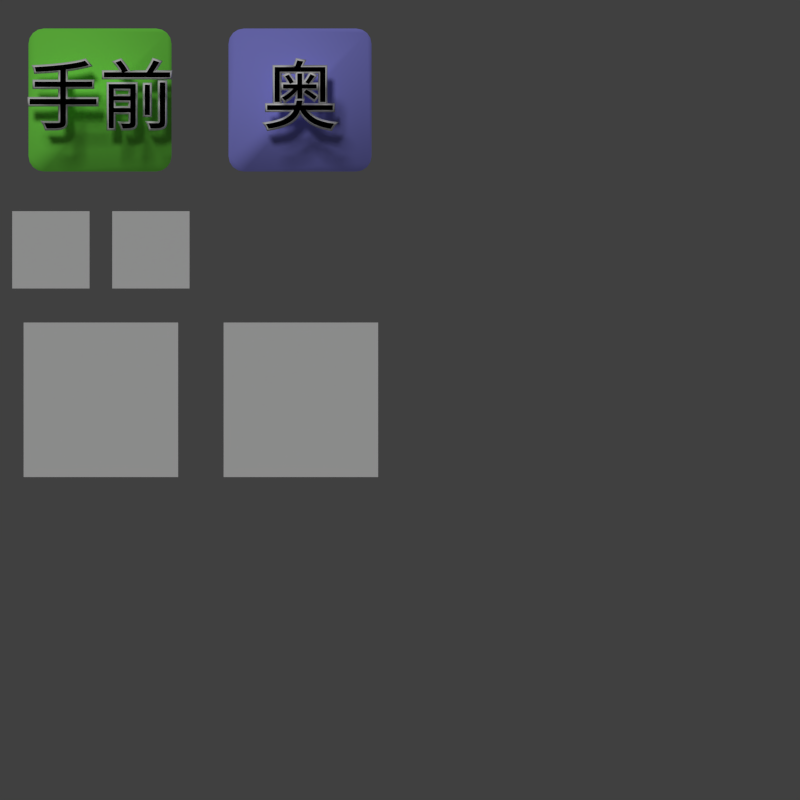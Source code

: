 # Source: system_image01.blend  (saved by Blender 2.76.0; exported with 4.5.12 LTS)
import bpy
from mathutils import Matrix  # noqa: F401  (used for matrix-valued properties, if any)

bpy.ops.wm.read_factory_settings(use_empty=True)
scene = bpy.context.scene
scene.name = 'Scene'

# ---- collections
col_collection_1 = bpy.data.collections.new('Collection 1'); scene.collection.children.link(col_collection_1)

# ---- materials (node trees are filled in below, after node groups)
mat_icon_visible_002 = bpy.data.materials.new('Icon_Visible.002')
mat_icon_visible_002.alpha_threshold = 0.0
mat_icon_visible_002.use_transparent_shadow = False
mat_icon_visible_002.roughness = 0.5
mat_icon_visible_001 = bpy.data.materials.new('Icon_Visible.001')
mat_icon_visible_001.alpha_threshold = 0.0
mat_icon_visible_001.use_transparent_shadow = False
mat_icon_visible_001.roughness = 0.5
mat_icon_unvisible = bpy.data.materials.new('Icon_UnVisible')
mat_icon_unvisible.alpha_threshold = 0.0
mat_icon_unvisible.use_transparent_shadow = False
mat_icon_unvisible.roughness = 0.5
mat_icon_visible = bpy.data.materials.new('Icon_Visible')
mat_icon_visible.alpha_threshold = 0.0
mat_icon_visible.use_transparent_shadow = False
mat_icon_visible.roughness = 0.5
mat_text_edge = bpy.data.materials.new('Text.edge')
mat_text_edge.alpha_threshold = 0.0
mat_text_edge.use_transparent_shadow = False
mat_text_edge.diffuse_color = (1.0, 1.0, 1.0, 1.0)
mat_text_edge.roughness = 0.5
mat_text = bpy.data.materials.new('Text')
mat_text.alpha_threshold = 0.0
mat_text.use_transparent_shadow = False
mat_text.diffuse_color = (0.0, 0.0, 0.0, 1.0)
mat_text.roughness = 0.5
mat_oku = bpy.data.materials.new('Oku')
mat_oku.alpha_threshold = 0.0
mat_oku.use_transparent_shadow = False
mat_oku.diffuse_color = (0.3346, 0.3346, 1.0, 1.0)
mat_oku.roughness = 0.5
mat_temae = bpy.data.materials.new('Temae')
mat_temae.alpha_threshold = 0.0
mat_temae.use_transparent_shadow = False
mat_temae.diffuse_color = (0.2556, 1.0, 0.1062, 1.0)
mat_temae.roughness = 0.5

# ---- material node trees

# ---- world
world_world = bpy.data.worlds.new('World'); scene.world = world_world
world_world.color = (0.05088, 0.05088, 0.05088)
world_world.use_sun_shadow = False
world_world.sun_shadow_jitter_overblur = 0.0
world_world.cycles.sampling_method = 'MANUAL'
world_world.cycles.sample_map_resolution = 256

# ---- cameras
cam_camera = bpy.data.cameras.new('Camera')
cam_camera.type = 'ORTHO'
cam_camera.clip_end = 100.0
cam_camera.lens = 35.0
cam_camera.sensor_width = 32.0
cam_camera.sensor_height = 18.0
cam_camera.ortho_scale = 10.0
cam_camera.dof.focus_distance = 0.0
cam_camera.dof.aperture_fstop = 128.0

# ---- lights
light_lamp = bpy.data.lights.new('Lamp', 'SUN')
light_lamp.transmission_factor = 0.0
light_lamp.cutoff_distance = 30.0
light_lamp.angle = 0.1993
light_lamp.energy = 1.0
light_lamp.shadow_buffer_clip_start = 1.001
light_lamp.shadow_soft_size = 0.1
light_lamp.shadow_cascade_max_distance = 1000.0
light_lamp.cycles.use_multiple_importance_sampling = False

# ---- meshes
me_plane_002 = bpy.data.meshes.new('Plane.002')
me_plane_002.from_pydata([(-2.5, -2.5, 0.0), (2.5, -2.5, 0.0), (-2.5, 2.5, 0.0), (2.5, 2.5, 0.0)], [], [(0, 1, 3, 2)])
_uv = me_plane_002.uv_layers.new(name='UVMap')
_uv.uv.foreach_set('vector', [9.998e-05, 0.0001001, 0.9999, 9.998e-05, 0.9999, 0.9999, 0.0001002, 0.9999])
me_plane_002.materials.append(mat_icon_visible_002)
me_plane_002.use_remesh_preserve_volume = False
me_plane_002.use_remesh_preserve_attributes = False
me_plane_002.use_mirror_vertex_groups = False
me_plane_002.update()
me_plane_001 = bpy.data.meshes.new('Plane.001')
me_plane_001.from_pydata([(-2.5, -2.5, 0.0), (2.5, -2.5, 0.0), (-2.5, 2.5, 0.0), (2.5, 2.5, 0.0)], [], [(0, 1, 3, 2)])
_uv = me_plane_001.uv_layers.new(name='UVMap')
_uv.uv.foreach_set('vector', [9.998e-05, 0.0001001, 0.9999, 9.998e-05, 0.9999, 0.9999, 0.0001002, 0.9999])
me_plane_001.materials.append(mat_icon_visible_001)
me_plane_001.use_remesh_preserve_volume = False
me_plane_001.use_remesh_preserve_attributes = False
me_plane_001.use_mirror_vertex_groups = False
me_plane_001.update()
me_plane = bpy.data.meshes.new('Plane')
me_plane.from_pydata([(-1.25, -1.25, 0.0), (1.25, -1.25, 0.0), (-1.25, 1.25, 0.0), (1.25, 1.25, 0.0)], [], [(0, 1, 3, 2)])
_uv = me_plane.uv_layers.new(name='UVMap')
_uv.uv.foreach_set('vector', [9.998e-05, 0.0001001, 0.9999, 9.998e-05, 0.9999, 0.9999, 0.0001002, 0.9999])
me_plane.materials.append(mat_icon_visible)
me_plane.use_remesh_preserve_volume = False
me_plane.use_remesh_preserve_attributes = False
me_plane.use_mirror_vertex_groups = False
me_plane.update()
me_cube = bpy.data.meshes.new('Cube')
me_cube.from_pydata([(-0.8189, -1.041, -0.2202), (-1.041, -0.8189, -0.2202), (-0.9039, -1.024, -0.2202), (-0.9759, -0.9759, -0.2202), (-1.024, -0.9039, -0.2202), (-1.041, -0.8189, 0.2202), (-0.8189, -1.041, 0.2202), (-1.024, -0.9039, 0.2202), (-0.9759, -0.9759, 0.2202), (-0.9039, -1.024, 0.2202), (-1.041, 0.8189, -0.2202), (-0.8189, 1.041, -0.2202), (-1.024, 0.9039, -0.2202), (-0.9759, 0.9759, -0.2202), (-0.9039, 1.024, -0.2202), (-0.8189, 1.041, 0.2202), (-1.041, 0.8189, 0.2202), (-0.9039, 1.024, 0.2202), (-0.9759, 0.9759, 0.2202), (-1.024, 0.9039, 0.2202), (1.041, -0.8189, -0.2202), (0.8189, -1.041, -0.2202), (1.024, -0.9039, -0.2202), (0.9759, -0.9759, -0.2202), (0.9039, -1.024, -0.2202), (0.8189, -1.041, 0.2202), (1.041, -0.8189, 0.2202), (0.9039, -1.024, 0.2202), (0.9759, -0.9759, 0.2202), (1.024, -0.9039, 0.2202), (0.8189, 1.041, -0.2202), (1.041, 0.8189, -0.2202), (0.9039, 1.024, -0.2202), (0.9759, 0.9759, -0.2202), (1.024, 0.9039, -0.2202), (1.041, 0.8189, 0.2202), (0.8189, 1.041, 0.2202), (1.024, 0.9039, 0.2202), (0.9759, 0.9759, 0.2202), (0.9039, 1.024, 0.2202)], [], [(0, 2, 3, 4, 1, 10, 12, 13, 14, 11, 30, 32, 33, 34, 31, 20, 22, 23, 24, 21), (35, 26, 20, 31), (25, 27, 28, 29, 26, 35, 37, 38, 39, 36, 15, 17, 18, 19, 16, 5, 7, 8, 9, 6), (25, 6, 0, 21), (15, 36, 30, 11), (0, 6, 9, 2), (2, 9, 8, 3), (3, 8, 7, 4), (4, 7, 5, 1), (15, 11, 14, 17), (17, 14, 13, 18), (18, 13, 12, 19), (19, 12, 10, 16), (35, 31, 34, 37), (37, 34, 33, 38), (38, 33, 32, 39), (39, 32, 30, 36), (25, 21, 24, 27), (27, 24, 23, 28), (28, 23, 22, 29), (29, 22, 20, 26), (5, 16, 10, 1)])
me_cube.polygons.foreach_set('use_smooth', [True] * 22)
me_cube.materials.append(None)
me_cube.use_remesh_preserve_volume = False
me_cube.use_remesh_preserve_attributes = False
me_cube.use_mirror_vertex_groups = False
me_cube.update()

# ---- curves / text
txt_text_002_edge_002 = bpy.data.curves.new('Text.002.edge.002', 'FONT')
txt_text_002_edge_002.dimensions = '2D'
txt_text_002_edge_002.body = '奥'
txt_text_002_edge_002.materials.append(mat_text_edge)
txt_text_002_edge_002.use_path_clamp = True
txt_text_002_edge_002.bevel_resolution = 0
txt_text_002_edge_002.bevel_depth = 0.028
txt_text_002_edge_002.align_x = 'CENTER'
txt_text_004 = bpy.data.curves.new('Text.004', 'FONT')
txt_text_004.dimensions = '2D'
txt_text_004.body = '奥'
txt_text_004.materials.append(mat_text)
txt_text_004.use_path_clamp = True
txt_text_004.bevel_resolution = 0
txt_text_004.align_x = 'CENTER'
txt_text_003 = bpy.data.curves.new('Text.003', 'FONT')
txt_text_003.dimensions = '2D'
txt_text_003.body = '手前'
txt_text_003.materials.append(mat_text)
txt_text_003.use_path_clamp = True
txt_text_003.bevel_resolution = 0
txt_text_003.align_x = 'CENTER'
txt_text_002_edge_001 = bpy.data.curves.new('Text.002.edge.001', 'FONT')
txt_text_002_edge_001.dimensions = '2D'
txt_text_002_edge_001.body = '手前'
txt_text_002_edge_001.materials.append(mat_text_edge)
txt_text_002_edge_001.use_path_clamp = True
txt_text_002_edge_001.bevel_resolution = 0
txt_text_002_edge_001.bevel_depth = 0.028
txt_text_002_edge_001.align_x = 'CENTER'

# ---- objects
ob_plane_003 = bpy.data.objects.new('Plane.003', me_plane_002)
ob_plane_002 = bpy.data.objects.new('Plane.002', me_plane_001)
ob_plane_001 = bpy.data.objects.new('Plane.001', me_plane)
ob_plane = bpy.data.objects.new('Plane', me_plane)
ob_text_001 = bpy.data.objects.new('Text.001', txt_text_002_edge_002)
ob_text_000 = bpy.data.objects.new('Text.000', txt_text_004)
ob_cube_001 = bpy.data.objects.new('Cube.001', me_cube)
ob_cube = bpy.data.objects.new('Cube', me_cube)
ob_text_007 = bpy.data.objects.new('Text.007', txt_text_003)
ob_text_006 = bpy.data.objects.new('Text.006', txt_text_002_edge_001)
ob_lamp = bpy.data.objects.new('Lamp', light_lamp)
ob_camera = bpy.data.objects.new('Camera', cam_camera)

# ---- transforms, parenting, visibility, modifiers, constraints
ob_plane_003.location = (-3.739, 0.00241, 1.263e-08)
ob_plane_003.scale = (0.3864, 0.3864, 0.3864)
ob_plane_003.lineart.crease_threshold = 0.0
ob_plane_002.location = (-1.239, 0.00241, 1.263e-08)
ob_plane_002.scale = (0.3864, 0.3864, 0.3864)
ob_plane_002.lineart.crease_threshold = 0.0
ob_plane_001.location = (-3.114, 1.877, 1.263e-08)
ob_plane_001.scale = (0.3864, 0.3864, 0.3864)
ob_plane_001.lineart.crease_threshold = 0.0
ob_plane_001.material_slots[0].link = 'OBJECT'; ob_plane_001.material_slots[0].material = mat_icon_unvisible
ob_plane.location = (-4.364, 1.877, 1.263e-08)
ob_plane.scale = (0.3864, 0.3864, 0.3864)
ob_plane.lineart.crease_threshold = 0.0
ob_text_001.location = (-1.25, 3.465, 0.5)
ob_text_001.scale = (0.9262, 0.9262, 0.9262)
ob_text_001.lineart.crease_threshold = 0.0
ob_text_000.location = (-1.25, 3.465, 1.0)
ob_text_000.scale = (0.9262, 0.9262, 0.9262)
ob_text_000.lineart.crease_threshold = 0.0
ob_cube_001.location = (-1.25, 3.75, 0.0)
ob_cube_001.scale = (0.8586, 0.8586, 0.8586)
ob_cube_001.lineart.crease_threshold = 0.0
ob_cube_001.material_slots[0].link = 'OBJECT'; ob_cube_001.material_slots[0].material = mat_oku
_m = ob_cube_001.modifiers.new('Bevel', 'BEVEL')
_m.width = 0.068
_m.width_pct = 0.068
_m.segments = 4
_m.limit_method = 'WEIGHT'
_m.use_clamp_overlap = False
_m.profile = 0.746
_m.spread = 0.0
ob_cube.location = (-3.75, 3.75, 0.0)
ob_cube.scale = (0.8586, 0.8586, 0.8586)
ob_cube.lineart.crease_threshold = 0.0
ob_cube.material_slots[0].link = 'OBJECT'; ob_cube.material_slots[0].material = mat_temae
_m = ob_cube.modifiers.new('Bevel', 'BEVEL')
_m.width = 0.068
_m.width_pct = 0.068
_m.segments = 4
_m.limit_method = 'WEIGHT'
_m.use_clamp_overlap = False
_m.profile = 0.746
_m.spread = 0.0
ob_text_007.location = (-3.75, 3.465, 1.0)
ob_text_007.scale = (0.9262, 0.9262, 0.9262)
ob_text_007.lineart.crease_threshold = 0.0
ob_text_006.location = (-3.75, 3.465, 0.5)
ob_text_006.scale = (0.9262, 0.9262, 0.9262)
ob_text_006.lineart.crease_threshold = 0.0
ob_lamp.location = (0.08066, 8.997, 5.904)
ob_lamp.rotation_euler = (-0.562, -0.0, 0.4148)
ob_lamp.lock_rotations_4d = False
ob_lamp.empty_display_type = 'ARROWS'
ob_lamp.color = (0.0, 0.0, 0.0, 0.0)
ob_lamp.lineart.crease_threshold = 0.0
ob_camera.location = (0.0, 0.0, 10.0)
ob_camera.lock_rotations_4d = False
ob_camera.empty_display_type = 'ARROWS'
ob_camera.color = (0.0, 0.0, 0.0, 0.0)
ob_camera.display_type = 'WIRE'
ob_camera.lineart.crease_threshold = 0.0

# ---- collection membership
col_collection_1.objects.link(ob_plane_003)
col_collection_1.objects.link(ob_plane_002)
col_collection_1.objects.link(ob_plane_001)
col_collection_1.objects.link(ob_plane)
col_collection_1.objects.link(ob_text_001)
col_collection_1.objects.link(ob_text_000)
col_collection_1.objects.link(ob_cube_001)
col_collection_1.objects.link(ob_cube)
col_collection_1.objects.link(ob_text_007)
col_collection_1.objects.link(ob_text_006)
col_collection_1.objects.link(ob_lamp)
col_collection_1.objects.link(ob_camera)

# ---- scene / render settings (as saved in the file)
scene.camera = ob_camera
scene.frame_start = 1; scene.frame_end = 250; scene.frame_set(1)
scene.render.engine = 'BLENDER_EEVEE_NEXT'
scene.render.resolution_x = 512
scene.render.resolution_y = 512
scene.render.dither_intensity = 0.0
scene.render.film_transparent = True
scene.cycles.use_denoising = False
scene.cycles.samples = 10
scene.cycles.sampling_pattern = 'TABULATED_SOBOL'
scene.cycles.light_sampling_threshold = 0.0
scene.cycles.use_adaptive_sampling = False
scene.cycles.use_light_tree = False
scene.cycles.blur_glossy = 0.0
scene.cycles.pixel_filter_type = 'GAUSSIAN'
scene.cycles.sample_clamp_indirect = 0.0
scene.view_settings.view_transform = 'Standard'
bpy.context.view_layer.update()

